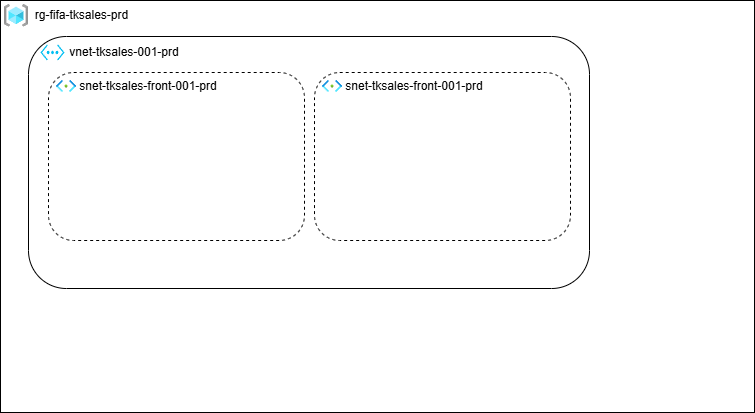

The diagram above was exported from draw.io. Its source (the exported page's mxGraphModel, read from the mxfile embedded in the PNG):
<mxGraphModel dx="946" dy="549" grid="1" gridSize="1" guides="1" tooltips="1" connect="1" arrows="1" fold="1" page="1" pageScale="1" pageWidth="827" pageHeight="1169" math="0" shadow="0">
  <root>
    <mxCell id="0" />
    <mxCell id="1" parent="0" />
    <mxCell id="0I5Pw66SQXfWP4-XUhZW-2" parent="1" style="rounded=0;whiteSpace=wrap;html=1;" value="" vertex="1">
      <mxGeometry height="412" width="754" x="60" y="284" as="geometry" />
    </mxCell>
    <mxCell id="0I5Pw66SQXfWP4-XUhZW-9" parent="1" style="rounded=1;whiteSpace=wrap;html=1;" value="" vertex="1">
      <mxGeometry height="252" width="561" x="88" y="320" as="geometry" />
    </mxCell>
    <mxCell id="Y3_rUp9-qYNuaKgVufog-7" parent="1" style="rounded=1;whiteSpace=wrap;html=1;dashed=1;" value="" vertex="1">
      <mxGeometry height="168" width="256" x="108" y="356" as="geometry" />
    </mxCell>
    <mxCell id="Y3_rUp9-qYNuaKgVufog-2" parent="1" style="verticalLabelPosition=bottom;html=1;verticalAlign=top;align=center;strokeColor=none;fillColor=#00BEF2;shape=mxgraph.azure.virtual_network;pointerEvents=1;" value="" vertex="1">
      <mxGeometry height="16" width="24" x="100" y="328" as="geometry" />
    </mxCell>
    <mxCell id="Y3_rUp9-qYNuaKgVufog-10" parent="1" style="image;aspect=fixed;html=1;points=[];align=center;fontSize=12;image=img/lib/azure2/networking/Subnet.svg;" value="" vertex="1">
      <mxGeometry height="11.98" width="20" x="116" y="364" as="geometry" />
    </mxCell>
    <mxCell id="0I5Pw66SQXfWP4-XUhZW-1" parent="1" style="image;aspect=fixed;html=1;points=[];align=center;fontSize=12;image=img/lib/azure2/general/Resource_Groups.svg;" value="" vertex="1">
      <mxGeometry height="22.59" width="24" x="64" y="288" as="geometry" />
    </mxCell>
    <mxCell id="0I5Pw66SQXfWP4-XUhZW-3" parent="1" style="text;html=1;whiteSpace=wrap;strokeColor=none;fillColor=none;align=center;verticalAlign=middle;rounded=0;" value="rg-fifa-tksales-prd" vertex="1">
      <mxGeometry height="11.71" width="131" x="76" y="293.44" as="geometry" />
    </mxCell>
    <mxCell id="0I5Pw66SQXfWP4-XUhZW-5" parent="1" style="text;html=1;whiteSpace=wrap;strokeColor=none;fillColor=none;align=center;verticalAlign=middle;rounded=0;" value="vnet-tksales-001-prd" vertex="1">
      <mxGeometry height="11" width="144" x="112" y="330.5" as="geometry" />
    </mxCell>
    <mxCell id="0I5Pw66SQXfWP4-XUhZW-10" parent="1" style="text;html=1;whiteSpace=wrap;strokeColor=none;fillColor=none;align=center;verticalAlign=middle;rounded=0;" value="snet-tksales-front-001-prd" vertex="1">
      <mxGeometry height="11" width="144" x="136" y="364" as="geometry" />
    </mxCell>
    <mxCell id="0I5Pw66SQXfWP4-XUhZW-20" parent="1" style="rounded=1;whiteSpace=wrap;html=1;dashed=1;" value="" vertex="1">
      <mxGeometry height="168" width="256" x="374" y="356" as="geometry" />
    </mxCell>
    <mxCell id="0I5Pw66SQXfWP4-XUhZW-21" parent="1" style="image;aspect=fixed;html=1;points=[];align=center;fontSize=12;image=img/lib/azure2/networking/Subnet.svg;" value="" vertex="1">
      <mxGeometry height="11.98" width="20" x="382" y="364" as="geometry" />
    </mxCell>
    <mxCell id="0I5Pw66SQXfWP4-XUhZW-22" parent="1" style="text;html=1;whiteSpace=wrap;strokeColor=none;fillColor=none;align=center;verticalAlign=middle;rounded=0;" value="snet-tksales-front-001-prd" vertex="1">
      <mxGeometry height="11" width="144" x="402" y="364" as="geometry" />
    </mxCell>
  </root>
</mxGraphModel>